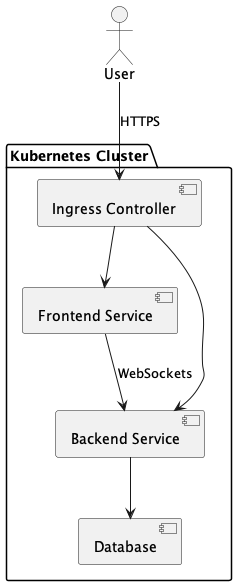

The diagram above was rendered by PlantUML. Its source (embedded in the PNG):
@startuml

actor User

package "Kubernetes Cluster" {
  [Ingress Controller] as ingress
  [Frontend Service] as frontend
  [Backend Service] as backend
  [Database] as db1
}

User --> ingress : HTTPS
ingress --> frontend
ingress --> backend

frontend --> backend : WebSockets

backend --> db1

@enduml